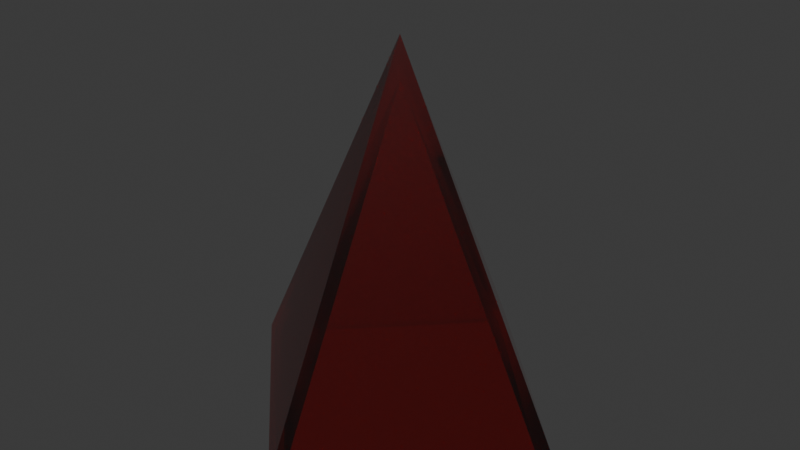 # Source: Pyramid.blend  (saved by Blender 4.0.36; exported with 4.5.12 LTS)
import bpy
from mathutils import Matrix  # noqa: F401  (used for matrix-valued properties, if any)

bpy.ops.wm.read_factory_settings(use_empty=True)
scene = bpy.context.scene
scene.name = 'Scene'

# ---- collections
col_collection = bpy.data.collections.new('Collection'); scene.collection.children.link(col_collection)

# ---- materials (node trees are filled in below, after node groups)
mat_glossyplastic = bpy.data.materials.new('GlossyPlastic')
mat_glossyplastic.alpha_threshold = 0.0
mat_glossyplastic.use_transparent_shadow = False
mat_glossyplastic.roughness = 0.5
mat_glossyplastic.line_color = (0.0, 0.0, 0.0, 1.0)

# ---- material node trees
mat_glossyplastic.use_nodes = True; mat_glossyplastic.node_tree.nodes.clear()
_N = mat_glossyplastic.node_tree.nodes; _L = mat_glossyplastic.node_tree.links
n0 = _N.new('ShaderNodeLayerWeight'); n0.name = 'Layer Weight'; n0.location = (-492, 440)
n0.inputs[0].default_value = 0.32
n1 = _N.new('ShaderNodeBsdfGlass'); n1.name = 'Glass BSDF'; n1.location = (-500, 293)
n1.inputs[2].default_value = 1.2
n2 = _N.new('ShaderNodeBsdfAnisotropic'); n2.name = 'Glossy BSDF'; n2.location = (-502, 100)
n2.inputs[1].default_value = 0.2
n3 = _N.new('ShaderNodeMixShader'); n3.name = 'Mix Shader'; n3.location = (-253, 339)
n4 = _N.new('ShaderNodeBsdfAnisotropic'); n4.name = 'Glossy BSDF.001'; n4.location = (-262, 183)
n4.inputs[1].default_value = 0.0
n5 = _N.new('ShaderNodeMixShader'); n5.name = 'Mix Shader.001'; n5.location = (-28, 322)
n5.inputs[0].default_value = 0.083
n6 = _N.new('ShaderNodeRGB'); n6.name = 'RGB'; n6.location = (-757, 244)
n6.label = 'Color'
n6.outputs[0].default_value = (1.0, 0.0, 0.003357, 1.0)
n7 = _N.new('ShaderNodeOutputMaterial'); n7.name = 'Material Output'; n7.location = (189, 348)
_L.new(n1.outputs[0], n3.inputs[1])
_L.new(n2.outputs[0], n3.inputs[2])
_L.new(n0.outputs[0], n3.inputs[0])
_L.new(n4.outputs[0], n5.inputs[2])
_L.new(n3.outputs[0], n5.inputs[1])
_L.new(n5.outputs[0], n7.inputs[0])
_L.new(n6.outputs[0], n1.inputs[0])
n7.is_active_output = True

# ---- world
world_world = bpy.data.worlds.new('World'); scene.world = world_world
world_world.use_nodes = True; world_world.node_tree.nodes.clear()
_N = world_world.node_tree.nodes; _L = world_world.node_tree.links
n0 = _N.new('ShaderNodeOutputWorld'); n0.name = 'World Output'; n0.location = (300, 300)
n1 = _N.new('ShaderNodeBackground'); n1.name = 'Background'; n1.location = (10, 300)
n1.inputs[0].default_value = (0.05088, 0.05088, 0.05088, 1.0)
_L.new(n1.outputs[0], n0.inputs[0])
n0.is_active_output = True
world_world.color = (0.05088, 0.05088, 0.05088)
world_world.use_sun_shadow = False
world_world.sun_shadow_jitter_overblur = 0.0

# ---- meshes
me_pyramid = bpy.data.meshes.new('Pyramid')
me_pyramid.from_pydata([(0.0, 1.0, -1.0), (1.0, 0.0, -1.0), (0.0, -1.0, -1.0), (-1.0, 0.0, -1.0), (0.0, 0.0, 1.0), (0.0, 0.0, 0.7782), (0.8891, 0.0, -1.0), (0.0, -0.8891, -1.0), (0.0, 0.8891, -1.0), (-0.8891, 0.0, -1.0)], [], [(4, 1, 0), (4, 2, 1), (6, 8, 0, 1, 2, 3, 9, 7), (3, 0, 8, 9), (3, 2, 4), (3, 4, 0), (6, 5, 8), (6, 7, 5), (7, 9, 5), (8, 5, 9)])
me_pyramid.polygons.foreach_set('use_smooth', [True] * 10)
_k = set([(0, 1), (0, 3), (0, 4), (0, 8), (1, 2), (1, 4), (2, 3), (2, 4), (3, 4), (3, 9), (5, 6), (5, 7), (5, 8), (5, 9), (6, 7), (6, 8), (7, 9), (8, 9)])
me_pyramid.attributes.new('sharp_edge', 'BOOLEAN', 'EDGE').data.foreach_set('value', [ (min(e.vertices), max(e.vertices)) in _k for e in me_pyramid.edges])
_uv = me_pyramid.uv_layers.new(name='UVMap')
_uv.uv.foreach_set('vector', [0.25, 0.25, 0.49, 0.25, 0.25, 0.49, 0.25, 0.25, 0.25, 0.01, 0.49, 0.25, 0.9634, 0.25, 0.75, 0.4634, 0.75, 0.49, 0.99, 0.25, 0.75, 0.01, 0.51, 0.25, 0.5366, 0.25, 0.75, 0.03662, 0.51, 0.25, 0.75, 0.49, 0.75, 0.4634, 0.5366, 0.25, 0.01, 0.25, 0.25, 0.01, 0.25, 0.25, 0.01, 0.25, 0.25, 0.25, 0.25, 0.49, 0.4634, 0.25, 0.25, 0.25, 0.25, 0.4634, 0.4634, 0.25, 0.25, 0.03662, 0.25, 0.25, 0.25, 0.03662, 0.03662, 0.25, 0.25, 0.25, 0.25, 0.4634, 0.25, 0.25, 0.03662, 0.25])
me_pyramid.materials.append(mat_glossyplastic)
me_pyramid.update()
me_pyramid.normals_split_custom_set([tuple(v) for v in zip(*[iter([0.6667, 0.6667, 0.3333, 0.6667, 0.6667, 0.3333, 0.6667, 0.6667, 0.3333, 0.6667, -0.6667, 0.3333, 0.6667, -0.6667, 0.3333, 0.6667, -0.6667, 0.3333, 0.0, 0.0, -1.0, 0.0, 0.0, -1.0, 0.0, 0.0, -1.0, 0.0, 0.0, -1.0, 0.0, 0.0, -1.0, 0.0, 0.0, -1.0, 0.0, 0.0, -1.0, 0.0, 0.0, -1.0, 0.0, 0.0, -1.0, 0.0, 0.0, -1.0, 0.0, 0.0, -1.0, 0.0, 0.0, -1.0, -0.6667, -0.6667, 0.3333, -0.6667, -0.6667, 0.3333, -0.6667, -0.6667, 0.3333, -0.6667, 0.6667, 0.3333, -0.6667, 0.6667, 0.3333, -0.6667, 0.6667, 0.3333, -0.6667, -0.6667, -0.3333, -0.6667, -0.6667, -0.3333, -0.6667, -0.6667, -0.3333, -0.6667, 0.6667, -0.3333, -0.6667, 0.6667, -0.3333, -0.6667, 0.6667, -0.3333, 0.6667, 0.6667, -0.3333, 0.6667, 0.6667, -0.3333, 0.6667, 0.6667, -0.3333, 0.6667, -0.6667, -0.3333, 0.6667, -0.6667, -0.3333, 0.6667, -0.6667, -0.3333])] * 3)])

# ---- objects
ob_pyramid = bpy.data.objects.new('Pyramid', me_pyramid)

# ---- transforms, parenting, visibility, modifiers, constraints
ob_pyramid.location = (0.0, 0.0, 0.0)
ob_pyramid.rotation_euler = (-2.821e-07, 0.0, 0.0)
ob_pyramid.color = (0.8, 0.8, 0.8, 1.0)

# ---- collection membership
col_collection.objects.link(ob_pyramid)

# ---- scene / render settings (as saved in the file)
scene.frame_start = 1; scene.frame_end = 250; scene.frame_set(1)
scene.render.engine = 'BLENDER_EEVEE_NEXT'
scene.cycles.sampling_pattern = 'TABULATED_SOBOL'
bpy.context.view_layer.update()

# ---- added for rendering (the .blend has no active camera and no usable light): camera, sun
cam_auto = bpy.data.cameras.new('AutoCamera')
cam_auto.lens = 50.0
cam_auto.sensor_width = 36.0
cam_auto.clip_end = 1000.0
ob_auto_camera = bpy.data.objects.new('AutoCamera', cam_auto)
scene.collection.objects.link(ob_auto_camera)
ob_auto_camera.location = (3.20507, -3.84609, 2.56406)
ob_auto_camera.rotation_euler = (1.09748, -7.21219e-08, 0.694738)
scene.camera = ob_auto_camera
light_auto_sun = bpy.data.lights.new('AutoSun', 'SUN')
light_auto_sun.energy = 3.0
light_auto_sun.angle = 0.0523599
ob_auto_sun = bpy.data.objects.new('AutoSun', light_auto_sun)
scene.collection.objects.link(ob_auto_sun)
ob_auto_sun.rotation_euler = (0.872665, 0.174533, 0.523599)
bpy.context.view_layer.update()

